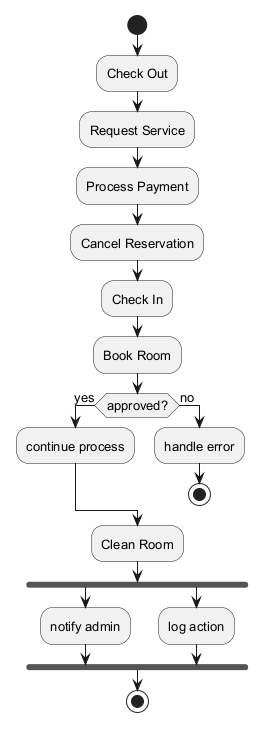

The diagram above was rendered by PlantUML. Its source (embedded in the PNG):
@startuml
skinparam monochrome true
skinparam defaultFontSize 13
start
:Check Out;
:Request Service;
:Process Payment;
:Cancel Reservation;
:Check In;
:Book Room;
if (approved?) then (yes)
:continue process;
else (no)
:handle error;
stop
endif
:Clean Room;
fork
:notify admin;
fork again
:log action;
end fork
stop
@enduml